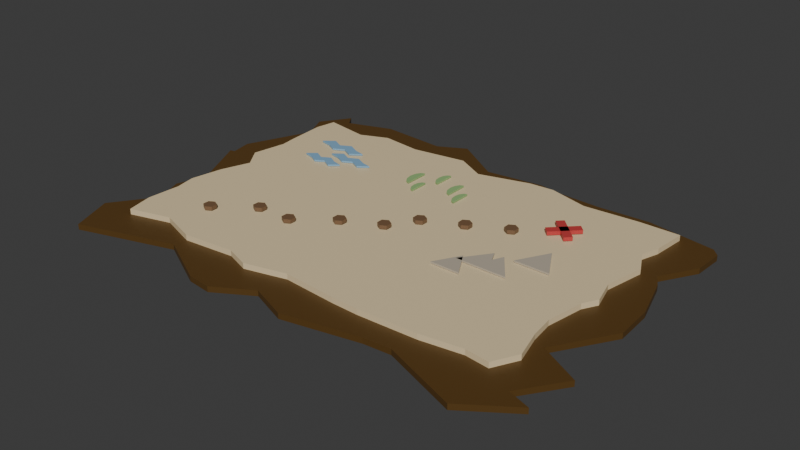 # Source: Map.blend  (saved by Blender 5.1.30; exported with 4.5.12 LTS)
import bpy
from mathutils import Matrix  # noqa: F401  (used for matrix-valued properties, if any)

bpy.ops.wm.read_factory_settings(use_empty=True)
scene = bpy.context.scene
scene.name = 'Scene'

# ---- collections
col_collection = bpy.data.collections.new('Collection'); scene.collection.children.link(col_collection)
col_r15_reference__hide_before_export = bpy.data.collections.new('!! R15 Reference (hide before export)'); scene.collection.children.link(col_r15_reference__hide_before_export)
col_scale_reference__hide_before_export = bpy.data.collections.new('!! Scale Reference (hide before export)'); scene.collection.children.link(col_scale_reference__hide_before_export)
col_your_asset = bpy.data.collections.new('Your Asset'); scene.collection.children.link(col_your_asset)

# ---- materials (node trees are filled in below, after node groups)
mat_m_burn = bpy.data.materials.new('M_Burn')
mat_m_burn.diffuse_color = (0.1, 0.05, 0.01, 1.0)
mat_m_parchment = bpy.data.materials.new('M_Parchment')
mat_m_parchment.diffuse_color = (0.78, 0.63, 0.38, 1.0)
mat_m_ink = bpy.data.materials.new('M_Ink')
mat_m_ink.diffuse_color = (0.18, 0.1, 0.05, 1.0)
mat_m_x = bpy.data.materials.new('M_X')
mat_m_x.diffuse_color = (0.55, 0.05, 0.05, 1.0)
mat_m_water = bpy.data.materials.new('M_Water')
mat_m_water.diffuse_color = (0.23, 0.43, 0.62, 1.0)
mat_m_grass = bpy.data.materials.new('M_Grass')
mat_m_grass.diffuse_color = (0.29, 0.48, 0.19, 1.0)
mat_m_mountain = bpy.data.materials.new('M_Mountain')
mat_m_mountain.diffuse_color = (0.48, 0.42, 0.33, 1.0)

# ---- material node trees
mat_m_burn.use_nodes = True; mat_m_burn.node_tree.nodes.clear()
_N = mat_m_burn.node_tree.nodes; _L = mat_m_burn.node_tree.links
n0 = _N.new('ShaderNodeBsdfPrincipled'); n0.name = 'Principled BSDF'; n0.location = (-200, 100)
n0.inputs[0].default_value = (0.1, 0.05, 0.01, 1.0)
n1 = _N.new('ShaderNodeOutputMaterial'); n1.name = 'Material Output'; n1.location = (200, 100)
_L.new(n0.outputs[0], n1.inputs[0])
n1.is_active_output = True
mat_m_parchment.use_nodes = True; mat_m_parchment.node_tree.nodes.clear()
_N = mat_m_parchment.node_tree.nodes; _L = mat_m_parchment.node_tree.links
n0 = _N.new('ShaderNodeBsdfPrincipled'); n0.name = 'Principled BSDF'; n0.location = (-200, 100)
n0.inputs[0].default_value = (0.78, 0.63, 0.38, 1.0)
n1 = _N.new('ShaderNodeOutputMaterial'); n1.name = 'Material Output'; n1.location = (200, 100)
_L.new(n0.outputs[0], n1.inputs[0])
n1.is_active_output = True
mat_m_ink.use_nodes = True; mat_m_ink.node_tree.nodes.clear()
_N = mat_m_ink.node_tree.nodes; _L = mat_m_ink.node_tree.links
n0 = _N.new('ShaderNodeBsdfPrincipled'); n0.name = 'Principled BSDF'; n0.location = (-200, 100)
n0.inputs[0].default_value = (0.18, 0.1, 0.05, 1.0)
n1 = _N.new('ShaderNodeOutputMaterial'); n1.name = 'Material Output'; n1.location = (200, 100)
_L.new(n0.outputs[0], n1.inputs[0])
n1.is_active_output = True
mat_m_x.use_nodes = True; mat_m_x.node_tree.nodes.clear()
_N = mat_m_x.node_tree.nodes; _L = mat_m_x.node_tree.links
n0 = _N.new('ShaderNodeBsdfPrincipled'); n0.name = 'Principled BSDF'; n0.location = (-200, 100)
n0.inputs[0].default_value = (0.55, 0.05, 0.05, 1.0)
n1 = _N.new('ShaderNodeOutputMaterial'); n1.name = 'Material Output'; n1.location = (200, 100)
_L.new(n0.outputs[0], n1.inputs[0])
n1.is_active_output = True
mat_m_water.use_nodes = True; mat_m_water.node_tree.nodes.clear()
_N = mat_m_water.node_tree.nodes; _L = mat_m_water.node_tree.links
n0 = _N.new('ShaderNodeBsdfPrincipled'); n0.name = 'Principled BSDF'; n0.location = (-200, 100)
n0.inputs[0].default_value = (0.23, 0.43, 0.62, 1.0)
n1 = _N.new('ShaderNodeOutputMaterial'); n1.name = 'Material Output'; n1.location = (200, 100)
_L.new(n0.outputs[0], n1.inputs[0])
n1.is_active_output = True
mat_m_grass.use_nodes = True; mat_m_grass.node_tree.nodes.clear()
_N = mat_m_grass.node_tree.nodes; _L = mat_m_grass.node_tree.links
n0 = _N.new('ShaderNodeBsdfPrincipled'); n0.name = 'Principled BSDF'; n0.location = (-200, 100)
n0.inputs[0].default_value = (0.29, 0.48, 0.19, 1.0)
n1 = _N.new('ShaderNodeOutputMaterial'); n1.name = 'Material Output'; n1.location = (200, 100)
_L.new(n0.outputs[0], n1.inputs[0])
n1.is_active_output = True
mat_m_mountain.use_nodes = True; mat_m_mountain.node_tree.nodes.clear()
_N = mat_m_mountain.node_tree.nodes; _L = mat_m_mountain.node_tree.links
n0 = _N.new('ShaderNodeBsdfPrincipled'); n0.name = 'Principled BSDF'; n0.location = (-200, 100)
n0.inputs[0].default_value = (0.48, 0.42, 0.33, 1.0)
n1 = _N.new('ShaderNodeOutputMaterial'); n1.name = 'Material Output'; n1.location = (200, 100)
_L.new(n0.outputs[0], n1.inputs[0])
n1.is_active_output = True

# ---- world
world_world = bpy.data.worlds.new('World'); scene.world = world_world
world_world.use_nodes = True; world_world.node_tree.nodes.clear()
_N = world_world.node_tree.nodes; _L = world_world.node_tree.links
n0 = _N.new('ShaderNodeOutputWorld'); n0.name = 'World Output'; n0.location = (200, 100)
n1 = _N.new('ShaderNodeBackground'); n1.name = 'Background'; n1.location = (-200, 100)
n1.inputs[0].default_value = (0.05088, 0.05088, 0.05088, 1.0)
_L.new(n1.outputs[0], n0.inputs[0])
n0.is_active_output = True
world_world.color = (0.05088, 0.05088, 0.05088)
world_world.sun_shadow_jitter_overblur = 0.0

# ---- meshes
me_map_burn = bpy.data.meshes.new('Map_Burn')
me_map_burn.from_pydata([(-2.472, -1.973, 0.0), (-2.155, -1.874, 0.0), (-1.424, -1.647, 0.0), (-0.846, -1.942, 0.0), (-0.5811, -1.971, 0.0), (-0.1827, -1.733, 0.0), (0.2212, -1.886, 0.0), (1.033, -1.713, 0.0), (1.318, -1.691, 0.0), (2.113, -1.983, 0.0), (2.611, -1.637, 0.0), (2.378, -1.558, 0.0), (2.687, -1.117, 0.0), (2.254, -0.8874, 0.0), (2.632, -0.2839, 0.0), (2.612, 0.1291, 0.0), (2.476, 0.6008, 0.0), (2.397, 0.7402, 0.0), (2.623, 1.123, 0.0), (2.639, 1.453, 0.0), (2.56, 1.537, 0.0), (1.822, 1.659, 0.0), (1.248, 1.631, 0.0), (0.7585, 1.653, 0.0), (0.5258, 1.697, 0.0), (-0.107, 1.619, 0.0), (-0.6586, 1.983, 0.0), (-0.968, 1.819, 0.0), (-1.706, 1.879, 0.0), (-2.21, 1.704, 0.0), (-2.297, 1.834, 0.0), (-2.514, 1.507, 0.0), (-2.371, 1.202, 0.0), (-2.678, 0.4803, 0.0), (-2.634, 0.2481, 0.0), (-2.687, 0.2357, 0.0), (-2.354, -0.4284, 0.0), (-2.464, -0.738, 0.0), (-2.335, -1.056, 0.0), (-2.66, -1.512, 0.0), (-2.472, -1.973, 0.06), (-2.155, -1.874, 0.06), (-1.424, -1.647, 0.06), (-0.846, -1.942, 0.06), (-0.5811, -1.971, 0.06), (-0.1827, -1.733, 0.06), (0.2212, -1.886, 0.06), (1.033, -1.713, 0.06), (1.318, -1.691, 0.06), (2.113, -1.983, 0.06), (2.611, -1.637, 0.06), (2.378, -1.558, 0.06), (2.687, -1.117, 0.06), (2.254, -0.8874, 0.06), (2.632, -0.2839, 0.06), (2.612, 0.1291, 0.06), (2.476, 0.6008, 0.06), (2.397, 0.7402, 0.06), (2.623, 1.123, 0.06), (2.639, 1.453, 0.06), (2.56, 1.537, 0.06), (1.822, 1.659, 0.06), (1.248, 1.631, 0.06), (0.7585, 1.653, 0.06), (0.5258, 1.697, 0.06), (-0.107, 1.619, 0.06), (-0.6586, 1.983, 0.06), (-0.968, 1.819, 0.06), (-1.706, 1.879, 0.06), (-2.21, 1.704, 0.06), (-2.297, 1.834, 0.06), (-2.514, 1.507, 0.06), (-2.371, 1.202, 0.06), (-2.678, 0.4803, 0.06), (-2.634, 0.2481, 0.06), (-2.687, 0.2357, 0.06), (-2.354, -0.4284, 0.06), (-2.464, -0.738, 0.06), (-2.335, -1.056, 0.06), (-2.66, -1.512, 0.06)], [], [(0, 1, 41, 40), (1, 2, 42, 41), (2, 3, 43, 42), (3, 4, 44, 43), (4, 5, 45, 44), (5, 6, 46, 45), (6, 7, 47, 46), (7, 8, 48, 47), (8, 9, 49, 48), (9, 10, 50, 49), (10, 11, 51, 50), (11, 12, 52, 51), (12, 13, 53, 52), (13, 14, 54, 53), (14, 15, 55, 54), (15, 16, 56, 55), (16, 17, 57, 56), (17, 18, 58, 57), (18, 19, 59, 58), (19, 20, 60, 59), (20, 21, 61, 60), (21, 22, 62, 61), (22, 23, 63, 62), (23, 24, 64, 63), (24, 25, 65, 64), (25, 26, 66, 65), (26, 27, 67, 66), (27, 28, 68, 67), (28, 29, 69, 68), (29, 30, 70, 69), (30, 31, 71, 70), (31, 32, 72, 71), (32, 33, 73, 72), (33, 34, 74, 73), (34, 35, 75, 74), (35, 36, 76, 75), (36, 37, 77, 76), (37, 38, 78, 77), (38, 39, 79, 78), (39, 0, 40, 79), (40, 41, 42, 43, 44, 45, 46, 47, 48, 49, 50, 51, 52, 53, 54, 55, 56, 57, 58, 59, 60, 61, 62, 63, 64, 65, 66, 67, 68, 69, 70, 71, 72, 73, 74, 75, 76, 77, 78, 79), (39, 38, 37, 36, 35, 34, 33, 32, 31, 30, 29, 28, 27, 26, 25, 24, 23, 22, 21, 20, 19, 18, 17, 16, 15, 14, 13, 12, 11, 10, 9, 8, 7, 6, 5, 4, 3, 2, 1, 0)])
me_map_burn.materials.append(mat_m_burn)
me_map_burn.update()
me_map_parchment = bpy.data.meshes.new('Map_Parchment')
me_map_parchment.from_pydata([(-2.211, -1.517, 0.0), (-1.762, -1.39, 0.0), (-1.355, -1.526, 0.0), (-0.7919, -1.468, 0.0), (-0.5292, -1.56, 0.0), (-0.08143, -1.444, 0.0), (0.4991, -1.485, 0.0), (0.7973, -1.493, 0.0), (1.428, -1.464, 0.0), (1.867, -1.397, 0.0), (2.119, -1.425, 0.0), (2.253, -1.168, 0.0), (2.17, -0.8532, 0.0), (2.139, -0.6005, 0.0), (2.207, -0.2026, 0.0), (2.292, -0.04673, 0.0), (2.217, 0.2303, 0.0), (2.299, 0.6627, 0.0), (2.176, 0.9104, 0.0), (2.238, 1.107, 0.0), (2.269, 1.478, 0.0), (1.828, 1.477, 0.0), (1.229, 1.435, 0.0), (0.7885, 1.556, 0.0), (0.5164, 1.537, 0.0), (-0.04186, 1.382, 0.0), (-0.3718, 1.56, 0.0), (-0.9742, 1.468, 0.0), (-1.422, 1.523, 0.0), (-1.726, 1.396, 0.0), (-2.228, 1.481, 0.0), (-2.27, 1.251, 0.0), (-2.239, 0.825, 0.0), (-2.216, 0.6346, 0.0), (-2.283, 0.2569, 0.0), (-2.124, 0.03057, 0.0), (-2.236, -0.2899, 0.0), (-2.299, -0.6425, 0.0), (-2.256, -0.8637, 0.0), (-2.277, -1.231, 0.0), (-2.211, -1.517, 0.06), (-1.762, -1.39, 0.06), (-1.355, -1.526, 0.06), (-0.7919, -1.468, 0.06), (-0.5292, -1.56, 0.06), (-0.08143, -1.444, 0.06), (0.4991, -1.485, 0.06), (0.7973, -1.493, 0.06), (1.428, -1.464, 0.06), (1.867, -1.397, 0.06), (2.119, -1.425, 0.06), (2.253, -1.168, 0.06), (2.17, -0.8532, 0.06), (2.139, -0.6005, 0.06), (2.207, -0.2026, 0.06), (2.292, -0.04673, 0.06), (2.217, 0.2303, 0.06), (2.299, 0.6627, 0.06), (2.176, 0.9104, 0.06), (2.238, 1.107, 0.06), (2.269, 1.478, 0.06), (1.828, 1.477, 0.06), (1.229, 1.435, 0.06), (0.7885, 1.556, 0.06), (0.5164, 1.537, 0.06), (-0.04186, 1.382, 0.06), (-0.3718, 1.56, 0.06), (-0.9742, 1.468, 0.06), (-1.422, 1.523, 0.06), (-1.726, 1.396, 0.06), (-2.228, 1.481, 0.06), (-2.27, 1.251, 0.06), (-2.239, 0.825, 0.06), (-2.216, 0.6346, 0.06), (-2.283, 0.2569, 0.06), (-2.124, 0.03057, 0.06), (-2.236, -0.2899, 0.06), (-2.299, -0.6425, 0.06), (-2.256, -0.8637, 0.06), (-2.277, -1.231, 0.06)], [], [(0, 1, 41, 40), (1, 2, 42, 41), (2, 3, 43, 42), (3, 4, 44, 43), (4, 5, 45, 44), (5, 6, 46, 45), (6, 7, 47, 46), (7, 8, 48, 47), (8, 9, 49, 48), (9, 10, 50, 49), (10, 11, 51, 50), (11, 12, 52, 51), (12, 13, 53, 52), (13, 14, 54, 53), (14, 15, 55, 54), (15, 16, 56, 55), (16, 17, 57, 56), (17, 18, 58, 57), (18, 19, 59, 58), (19, 20, 60, 59), (20, 21, 61, 60), (21, 22, 62, 61), (22, 23, 63, 62), (23, 24, 64, 63), (24, 25, 65, 64), (25, 26, 66, 65), (26, 27, 67, 66), (27, 28, 68, 67), (28, 29, 69, 68), (29, 30, 70, 69), (30, 31, 71, 70), (31, 32, 72, 71), (32, 33, 73, 72), (33, 34, 74, 73), (34, 35, 75, 74), (35, 36, 76, 75), (36, 37, 77, 76), (37, 38, 78, 77), (38, 39, 79, 78), (39, 0, 40, 79), (40, 41, 42, 43, 44, 45, 46, 47, 48, 49, 50, 51, 52, 53, 54, 55, 56, 57, 58, 59, 60, 61, 62, 63, 64, 65, 66, 67, 68, 69, 70, 71, 72, 73, 74, 75, 76, 77, 78, 79), (39, 38, 37, 36, 35, 34, 33, 32, 31, 30, 29, 28, 27, 26, 25, 24, 23, 22, 21, 20, 19, 18, 17, 16, 15, 14, 13, 12, 11, 10, 9, 8, 7, 6, 5, 4, 3, 2, 1, 0)])
me_map_parchment.materials.append(mat_m_parchment)
me_map_parchment.update()
me_map_dot_00_001 = bpy.data.meshes.new('Map_Dot_00.001')
me_map_dot_00_001.from_pydata([(-1.192e-07, 0.07, 0.0), (-1.192e-07, 0.07, 0.04), (0.06062, 0.035, 0.0), (0.06062, 0.035, 0.04), (0.06062, -0.035, 0.0), (0.06062, -0.035, 0.04), (-1.192e-07, -0.07, 0.0), (-1.192e-07, -0.07, 0.04), (-0.06062, -0.035, 0.0), (-0.06062, -0.035, 0.04), (-0.06062, 0.035, 0.0), (-0.06062, 0.035, 0.04)], [], [(0, 1, 3, 2), (2, 3, 5, 4), (4, 5, 7, 6), (6, 7, 9, 8), (3, 1, 11, 9, 7, 5), (8, 9, 11, 10), (10, 11, 1, 0), (0, 2, 4, 6, 8, 10)])
me_map_dot_00_001.materials.append(mat_m_ink)
me_map_dot_00_001.update()
me_map_dot_01 = bpy.data.meshes.new('Map_Dot_01')
me_map_dot_01.from_pydata([(0.0, 0.07, 0.0), (0.0, 0.07, 0.04), (0.06062, 0.035, 0.0), (0.06062, 0.035, 0.04), (0.06062, -0.035, 0.0), (0.06062, -0.035, 0.04), (0.0, -0.07, 0.0), (0.0, -0.07, 0.04), (-0.06062, -0.035, 0.0), (-0.06062, -0.035, 0.04), (-0.06062, 0.035, 0.0), (-0.06062, 0.035, 0.04)], [], [(0, 1, 3, 2), (2, 3, 5, 4), (4, 5, 7, 6), (6, 7, 9, 8), (3, 1, 11, 9, 7, 5), (8, 9, 11, 10), (10, 11, 1, 0), (0, 2, 4, 6, 8, 10)])
me_map_dot_01.materials.append(mat_m_ink)
me_map_dot_01.update()
me_map_dot_02 = bpy.data.meshes.new('Map_Dot_02')
me_map_dot_02.from_pydata([(-5.96e-08, 0.07, 0.0), (-5.96e-08, 0.07, 0.04), (0.06062, 0.035, 0.0), (0.06062, 0.035, 0.04), (0.06062, -0.035, 0.0), (0.06062, -0.035, 0.04), (-5.96e-08, -0.07, 0.0), (-5.96e-08, -0.07, 0.04), (-0.06062, -0.035, 0.0), (-0.06062, -0.035, 0.04), (-0.06062, 0.035, 0.0), (-0.06062, 0.035, 0.04)], [], [(0, 1, 3, 2), (2, 3, 5, 4), (4, 5, 7, 6), (6, 7, 9, 8), (3, 1, 11, 9, 7, 5), (8, 9, 11, 10), (10, 11, 1, 0), (0, 2, 4, 6, 8, 10)])
me_map_dot_02.materials.append(mat_m_ink)
me_map_dot_02.update()
me_map_dot_03 = bpy.data.meshes.new('Map_Dot_03')
me_map_dot_03.from_pydata([(0.0, 0.07, 0.0), (0.0, 0.07, 0.04), (0.06062, 0.035, 0.0), (0.06062, 0.035, 0.04), (0.06062, -0.035, 0.0), (0.06062, -0.035, 0.04), (0.0, -0.07, 0.0), (0.0, -0.07, 0.04), (-0.06062, -0.035, 0.0), (-0.06062, -0.035, 0.04), (-0.06062, 0.035, 0.0), (-0.06062, 0.035, 0.04)], [], [(0, 1, 3, 2), (2, 3, 5, 4), (4, 5, 7, 6), (6, 7, 9, 8), (3, 1, 11, 9, 7, 5), (8, 9, 11, 10), (10, 11, 1, 0), (0, 2, 4, 6, 8, 10)])
me_map_dot_03.materials.append(mat_m_ink)
me_map_dot_03.update()
me_map_dot_04 = bpy.data.meshes.new('Map_Dot_04')
me_map_dot_04.from_pydata([(0.0, 0.07, 0.0), (0.0, 0.07, 0.04), (0.06062, 0.035, 0.0), (0.06062, 0.035, 0.04), (0.06062, -0.035, 0.0), (0.06062, -0.035, 0.04), (0.0, -0.07, 0.0), (0.0, -0.07, 0.04), (-0.06062, -0.035, 0.0), (-0.06062, -0.035, 0.04), (-0.06062, 0.035, 0.0), (-0.06062, 0.035, 0.04)], [], [(0, 1, 3, 2), (2, 3, 5, 4), (4, 5, 7, 6), (6, 7, 9, 8), (3, 1, 11, 9, 7, 5), (8, 9, 11, 10), (10, 11, 1, 0), (0, 2, 4, 6, 8, 10)])
me_map_dot_04.materials.append(mat_m_ink)
me_map_dot_04.update()
me_map_dot_05 = bpy.data.meshes.new('Map_Dot_05')
me_map_dot_05.from_pydata([(0.0, 0.07, 0.0), (0.0, 0.07, 0.04), (0.06062, 0.035, 0.0), (0.06062, 0.035, 0.04), (0.06062, -0.035, 0.0), (0.06062, -0.035, 0.04), (0.0, -0.07, 0.0), (0.0, -0.07, 0.04), (-0.06062, -0.035, 0.0), (-0.06062, -0.035, 0.04), (-0.06062, 0.035, 0.0), (-0.06062, 0.035, 0.04)], [], [(0, 1, 3, 2), (2, 3, 5, 4), (4, 5, 7, 6), (6, 7, 9, 8), (3, 1, 11, 9, 7, 5), (8, 9, 11, 10), (10, 11, 1, 0), (0, 2, 4, 6, 8, 10)])
me_map_dot_05.materials.append(mat_m_ink)
me_map_dot_05.update()
me_map_dot_06 = bpy.data.meshes.new('Map_Dot_06')
me_map_dot_06.from_pydata([(0.0, 0.07, 0.0), (0.0, 0.07, 0.04), (0.06062, 0.035, 0.0), (0.06062, 0.035, 0.04), (0.06062, -0.035, 0.0), (0.06062, -0.035, 0.04), (0.0, -0.07, 0.0), (0.0, -0.07, 0.04), (-0.06062, -0.035, 0.0), (-0.06062, -0.035, 0.04), (-0.06062, 0.035, 0.0), (-0.06062, 0.035, 0.04)], [], [(0, 1, 3, 2), (2, 3, 5, 4), (4, 5, 7, 6), (6, 7, 9, 8), (3, 1, 11, 9, 7, 5), (8, 9, 11, 10), (10, 11, 1, 0), (0, 2, 4, 6, 8, 10)])
me_map_dot_06.materials.append(mat_m_ink)
me_map_dot_06.update()
me_map_dot_07 = bpy.data.meshes.new('Map_Dot_07')
me_map_dot_07.from_pydata([(0.0, 0.07, 0.0), (0.0, 0.07, 0.04), (0.06062, 0.035, 0.0), (0.06062, 0.035, 0.04), (0.06062, -0.035, 0.0), (0.06062, -0.035, 0.04), (0.0, -0.07, 0.0), (0.0, -0.07, 0.04), (-0.06062, -0.035, 0.0), (-0.06062, -0.035, 0.04), (-0.06062, 0.035, 0.0), (-0.06062, 0.035, 0.04)], [], [(0, 1, 3, 2), (2, 3, 5, 4), (4, 5, 7, 6), (6, 7, 9, 8), (3, 1, 11, 9, 7, 5), (8, 9, 11, 10), (10, 11, 1, 0), (0, 2, 4, 6, 8, 10)])
me_map_dot_07.materials.append(mat_m_ink)
me_map_dot_07.update()
me_map_x_a = bpy.data.meshes.new('Map_X_A')
me_map_x_a.from_pydata([(-0.09192, -0.1556, 0.0), (-0.09192, -0.1556, 0.04), (-0.1556, -0.09192, 0.0), (-0.1556, -0.09192, 0.04), (0.1556, 0.09192, 0.0), (0.1556, 0.09192, 0.04), (0.09192, 0.1556, 0.0), (0.09192, 0.1556, 0.04)], [], [(0, 1, 3, 2), (2, 3, 7, 6), (6, 7, 5, 4), (4, 5, 1, 0), (2, 6, 4, 0), (7, 3, 1, 5)])
me_map_x_a.materials.append(mat_m_x)
me_map_x_a.update()
me_map_x_b = bpy.data.meshes.new('Map_X_B')
me_map_x_b.from_pydata([(-0.1556, 0.09192, 0.0), (-0.1556, 0.09192, 0.04), (-0.09192, 0.1556, 0.0), (-0.09192, 0.1556, 0.04), (0.09192, -0.1556, 0.0), (0.09192, -0.1556, 0.04), (0.1556, -0.09192, 0.0), (0.1556, -0.09192, 0.04)], [], [(0, 1, 3, 2), (2, 3, 7, 6), (6, 7, 5, 4), (4, 5, 1, 0), (2, 6, 4, 0), (7, 3, 1, 5)])
me_map_x_b.materials.append(mat_m_x)
me_map_x_b.update()
me_map_water_0_001 = bpy.data.meshes.new('Map_Water_0.001')
me_map_water_0_001.from_pydata([(-0.3, 0.0, 0.0), (-0.18, 0.09, 0.0), (-0.06, 0.027, 0.0), (0.06, 0.09, 0.0), (0.18, 0.027, 0.0), (0.3, 0.0, 0.0), (0.18, -0.09, 0.0), (0.06, -0.027, 0.0), (-0.06, -0.09, 0.0), (-0.18, -0.027, 0.0), (-0.3, 0.0, 0.018), (-0.18, 0.09, 0.018), (-0.06, 0.027, 0.018), (0.06, 0.09, 0.018), (0.18, 0.027, 0.018), (0.3, 0.0, 0.018), (0.18, -0.09, 0.018), (0.06, -0.027, 0.018), (-0.06, -0.09, 0.018), (-0.18, -0.027, 0.018)], [], [(0, 10, 11, 1), (1, 11, 12, 2), (2, 12, 13, 3), (3, 13, 14, 4), (4, 14, 15, 5), (5, 15, 16, 6), (6, 16, 17, 7), (7, 17, 18, 8), (8, 18, 19, 9), (9, 19, 10, 0), (10, 19, 18, 17, 16, 15, 14, 13, 12, 11), (9, 0, 1, 2, 3, 4, 5, 6, 7, 8)])
me_map_water_0_001.materials.append(mat_m_water)
me_map_water_0_001.update()
me_map_water_1_001 = bpy.data.meshes.new('Map_Water_1.001')
me_map_water_1_001.from_pydata([(-0.275, 0.0, 0.0), (-0.165, 0.08, 0.0), (-0.055, 0.024, 0.0), (0.055, 0.08, 0.0), (0.165, 0.024, 0.0), (0.275, 0.0, 0.0), (0.165, -0.08, 0.0), (0.055, -0.024, 0.0), (-0.055, -0.08, 0.0), (-0.165, -0.024, 0.0), (-0.275, 0.0, 0.018), (-0.165, 0.08, 0.018), (-0.055, 0.024, 0.018), (0.055, 0.08, 0.018), (0.165, 0.024, 0.018), (0.275, 0.0, 0.018), (0.165, -0.08, 0.018), (0.055, -0.024, 0.018), (-0.055, -0.08, 0.018), (-0.165, -0.024, 0.018)], [], [(0, 10, 11, 1), (1, 11, 12, 2), (2, 12, 13, 3), (3, 13, 14, 4), (4, 14, 15, 5), (5, 15, 16, 6), (6, 16, 17, 7), (7, 17, 18, 8), (8, 18, 19, 9), (9, 19, 10, 0), (10, 19, 18, 17, 16, 15, 14, 13, 12, 11), (9, 0, 1, 2, 3, 4, 5, 6, 7, 8)])
me_map_water_1_001.materials.append(mat_m_water)
me_map_water_1_001.update()
me_map_water_2_001 = bpy.data.meshes.new('Map_Water_2.001')
me_map_water_2_001.from_pydata([(-0.25, -5.96e-08, 0.0), (-0.15, 0.08, 0.0), (-0.05, 0.024, 0.0), (0.05, 0.08, 0.0), (0.15, 0.024, 0.0), (0.25, -5.96e-08, 0.0), (0.15, -0.08, 0.0), (0.05, -0.024, 0.0), (-0.05, -0.08, 0.0), (-0.15, -0.024, 0.0), (-0.25, -5.96e-08, 0.018), (-0.15, 0.08, 0.018), (-0.05, 0.024, 0.018), (0.05, 0.08, 0.018), (0.15, 0.024, 0.018), (0.25, -5.96e-08, 0.018), (0.15, -0.08, 0.018), (0.05, -0.024, 0.018), (-0.05, -0.08, 0.018), (-0.15, -0.024, 0.018)], [], [(0, 10, 11, 1), (1, 11, 12, 2), (2, 12, 13, 3), (3, 13, 14, 4), (4, 14, 15, 5), (5, 15, 16, 6), (6, 16, 17, 7), (7, 17, 18, 8), (8, 18, 19, 9), (9, 19, 10, 0), (10, 19, 18, 17, 16, 15, 14, 13, 12, 11), (9, 0, 1, 2, 3, 4, 5, 6, 7, 8)])
me_map_water_2_001.materials.append(mat_m_water)
me_map_water_2_001.update()
me_map_grass_0_001 = bpy.data.meshes.new('Map_Grass_0.001')
me_map_grass_0_001.from_pydata([(0.042, 0.14, 0.0), (-2.98e-08, 0.1212, 0.0), (-0.03075, 0.07, 0.0), (-0.042, 0.0, 0.0), (-0.03075, -0.07, 0.0), (-2.98e-08, -0.1212, 0.0), (0.042, -0.14, 0.0), (0.042, -0.042, 0.0), (0.042, 0.14, 0.018), (-2.98e-08, 0.1212, 0.018), (-0.03075, 0.07, 0.018), (-0.042, 0.0, 0.018), (-0.03075, -0.07, 0.018), (-2.98e-08, -0.1212, 0.018), (0.042, -0.14, 0.018), (0.042, -0.042, 0.018)], [], [(0, 1, 9, 8), (1, 2, 10, 9), (2, 3, 11, 10), (3, 4, 12, 11), (4, 5, 13, 12), (5, 6, 14, 13), (6, 7, 15, 14), (7, 0, 8, 15), (8, 9, 10, 11, 12, 13, 14, 15), (7, 6, 5, 4, 3, 2, 1, 0)])
me_map_grass_0_001.materials.append(mat_m_grass)
me_map_grass_0_001.update()
me_map_grass_1_001 = bpy.data.meshes.new('Map_Grass_1.001')
me_map_grass_1_001.from_pydata([(0.036, 0.12, 0.0), (0.0, 0.1039, 0.0), (-0.02635, 0.06, 0.0), (-0.036, 0.0, 0.0), (-0.02635, -0.06, 0.0), (0.0, -0.1039, 0.0), (0.036, -0.12, 0.0), (0.036, -0.036, 0.0), (0.036, 0.12, 0.018), (0.0, 0.1039, 0.018), (-0.02635, 0.06, 0.018), (-0.036, 0.0, 0.018), (-0.02635, -0.06, 0.018), (0.0, -0.1039, 0.018), (0.036, -0.12, 0.018), (0.036, -0.036, 0.018)], [], [(0, 1, 9, 8), (1, 2, 10, 9), (2, 3, 11, 10), (3, 4, 12, 11), (4, 5, 13, 12), (5, 6, 14, 13), (6, 7, 15, 14), (7, 0, 8, 15), (8, 9, 10, 11, 12, 13, 14, 15), (7, 6, 5, 4, 3, 2, 1, 0)])
me_map_grass_1_001.materials.append(mat_m_grass)
me_map_grass_1_001.update()
me_map_grass_2_001 = bpy.data.meshes.new('Map_Grass_2.001')
me_map_grass_2_001.from_pydata([(0.039, 0.13, 0.0), (0.0, 0.1126, 0.0), (-0.02855, 0.065, 0.0), (-0.039, 0.0, 0.0), (-0.02855, -0.065, 0.0), (0.0, -0.1126, 0.0), (0.039, -0.13, 0.0), (0.039, -0.039, 0.0), (0.039, 0.13, 0.018), (0.0, 0.1126, 0.018), (-0.02855, 0.065, 0.018), (-0.039, 0.0, 0.018), (-0.02855, -0.065, 0.018), (0.0, -0.1126, 0.018), (0.039, -0.13, 0.018), (0.039, -0.039, 0.018)], [], [(0, 1, 9, 8), (1, 2, 10, 9), (2, 3, 11, 10), (3, 4, 12, 11), (4, 5, 13, 12), (5, 6, 14, 13), (6, 7, 15, 14), (7, 0, 8, 15), (8, 9, 10, 11, 12, 13, 14, 15), (7, 6, 5, 4, 3, 2, 1, 0)])
me_map_grass_2_001.materials.append(mat_m_grass)
me_map_grass_2_001.update()
me_map_grass_3_001 = bpy.data.meshes.new('Map_Grass_3.001')
me_map_grass_3_001.from_pydata([(0.033, 0.11, 0.0), (0.0, 0.09526, 0.0), (-0.02416, 0.055, 0.0), (-0.033, 0.0, 0.0), (-0.02416, -0.055, 0.0), (0.0, -0.09526, 0.0), (0.033, -0.11, 0.0), (0.033, -0.033, 0.0), (0.033, 0.11, 0.018), (0.0, 0.09526, 0.018), (-0.02416, 0.055, 0.018), (-0.033, 0.0, 0.018), (-0.02416, -0.055, 0.018), (0.0, -0.09526, 0.018), (0.033, -0.11, 0.018), (0.033, -0.033, 0.018)], [], [(0, 1, 9, 8), (1, 2, 10, 9), (2, 3, 11, 10), (3, 4, 12, 11), (4, 5, 13, 12), (5, 6, 14, 13), (6, 7, 15, 14), (7, 0, 8, 15), (8, 9, 10, 11, 12, 13, 14, 15), (7, 6, 5, 4, 3, 2, 1, 0)])
me_map_grass_3_001.materials.append(mat_m_grass)
me_map_grass_3_001.update()
me_map_grass_4_001 = bpy.data.meshes.new('Map_Grass_4.001')
me_map_grass_4_001.from_pydata([(0.036, 0.12, 0.0), (0.0, 0.1039, 0.0), (-0.02635, 0.06, 0.0), (-0.036, 0.0, 0.0), (-0.02635, -0.06, 0.0), (0.0, -0.1039, 0.0), (0.036, -0.12, 0.0), (0.036, -0.036, 0.0), (0.036, 0.12, 0.018), (0.0, 0.1039, 0.018), (-0.02635, 0.06, 0.018), (-0.036, 0.0, 0.018), (-0.02635, -0.06, 0.018), (0.0, -0.1039, 0.018), (0.036, -0.12, 0.018), (0.036, -0.036, 0.018)], [], [(0, 1, 9, 8), (1, 2, 10, 9), (2, 3, 11, 10), (3, 4, 12, 11), (4, 5, 13, 12), (5, 6, 14, 13), (6, 7, 15, 14), (7, 0, 8, 15), (8, 9, 10, 11, 12, 13, 14, 15), (7, 6, 5, 4, 3, 2, 1, 0)])
me_map_grass_4_001.materials.append(mat_m_grass)
me_map_grass_4_001.update()
me_map_mountain_0_002 = bpy.data.meshes.new('Map_Mountain_0.002')
me_map_mountain_0_002.from_pydata([(-0.275, -0.15, 0.0), (-0.055, 0.15, 0.0), (0.0, 0.03, 0.0), (0.055, 0.15, 0.0), (0.275, -0.15, 0.0), (-0.275, -0.15, 0.018), (-0.055, 0.15, 0.018), (0.0, 0.03, 0.018), (0.055, 0.15, 0.018), (0.275, -0.15, 0.018)], [], [(0, 5, 6, 1), (1, 6, 7, 2), (2, 7, 8, 3), (3, 8, 9, 4), (4, 9, 5, 0), (5, 9, 8, 7, 6), (4, 0, 1, 2, 3)])
me_map_mountain_0_002.materials.append(mat_m_mountain)
me_map_mountain_0_002.update()
me_map_mountain_1_002 = bpy.data.meshes.new('Map_Mountain_1.002')
me_map_mountain_1_002.from_pydata([(-0.19, -0.17, 0.0), (0.0, 0.17, 0.0), (0.19, -0.17, 0.0), (-0.19, -0.17, 0.018), (0.0, 0.17, 0.018), (0.19, -0.17, 0.018)], [], [(0, 3, 4, 1), (1, 4, 5, 2), (2, 5, 3, 0), (3, 5, 4), (2, 0, 1)])
me_map_mountain_1_002.materials.append(mat_m_mountain)
me_map_mountain_1_002.update()
me_map_mountain_2_002 = bpy.data.meshes.new('Map_Mountain_2.002')
me_map_mountain_2_002.from_pydata([(-0.16, -0.14, 0.0), (-5.96e-08, 0.14, 0.0), (0.16, -0.14, 0.0), (-0.16, -0.14, 0.018), (-5.96e-08, 0.14, 0.018), (0.16, -0.14, 0.018)], [], [(0, 3, 4, 1), (1, 4, 5, 2), (2, 5, 3, 0), (3, 5, 4), (2, 0, 1)])
me_map_mountain_2_002.materials.append(mat_m_mountain)
me_map_mountain_2_002.update()

# ---- objects
ob_grotto_map = bpy.data.objects.new('GROTTO_Map', None)
ob_map_burn = bpy.data.objects.new('Map_Burn', me_map_burn)
ob_map_parchment = bpy.data.objects.new('Map_Parchment', me_map_parchment)
ob_map_dot_00 = bpy.data.objects.new('Map_Dot_00', me_map_dot_00_001)
ob_map_dot_01 = bpy.data.objects.new('Map_Dot_01', me_map_dot_01)
ob_map_dot_02 = bpy.data.objects.new('Map_Dot_02', me_map_dot_02)
ob_map_dot_03 = bpy.data.objects.new('Map_Dot_03', me_map_dot_03)
ob_map_dot_04 = bpy.data.objects.new('Map_Dot_04', me_map_dot_04)
ob_map_dot_05 = bpy.data.objects.new('Map_Dot_05', me_map_dot_05)
ob_map_dot_06 = bpy.data.objects.new('Map_Dot_06', me_map_dot_06)
ob_map_dot_07 = bpy.data.objects.new('Map_Dot_07', me_map_dot_07)
ob_map_x_a = bpy.data.objects.new('Map_X_A', me_map_x_a)
ob_map_x_b = bpy.data.objects.new('Map_X_B', me_map_x_b)
ob_map_water_0 = bpy.data.objects.new('Map_Water_0', me_map_water_0_001)
ob_map_water_1 = bpy.data.objects.new('Map_Water_1', me_map_water_1_001)
ob_map_water_2 = bpy.data.objects.new('Map_Water_2', me_map_water_2_001)
ob_map_grass_0 = bpy.data.objects.new('Map_Grass_0', me_map_grass_0_001)
ob_map_grass_1 = bpy.data.objects.new('Map_Grass_1', me_map_grass_1_001)
ob_map_grass_2 = bpy.data.objects.new('Map_Grass_2', me_map_grass_2_001)
ob_map_grass_3 = bpy.data.objects.new('Map_Grass_3', me_map_grass_3_001)
ob_map_grass_4 = bpy.data.objects.new('Map_Grass_4', me_map_grass_4_001)
ob_map_mountain_0 = bpy.data.objects.new('Map_Mountain_0', me_map_mountain_0_002)
ob_map_mountain_1 = bpy.data.objects.new('Map_Mountain_1', me_map_mountain_1_002)
ob_map_mountain_2 = bpy.data.objects.new('Map_Mountain_2', me_map_mountain_2_002)

# ---- transforms, parenting, visibility, modifiers, constraints
ob_grotto_map.location = (0.0, 0.0, 0.0)
ob_map_burn.parent = ob_grotto_map
ob_map_burn.location = (0.04205, -0.01421, -0.06)
ob_map_parchment.parent = ob_grotto_map
ob_map_parchment.location = (0.003363, -0.0005934, 0.0)
ob_map_dot_00.parent = ob_grotto_map
ob_map_dot_00.location = (-1.6, -1.0, 0.07)
ob_map_dot_01.parent = ob_grotto_map
ob_map_dot_01.location = (-1.2, -0.7, 0.07)
ob_map_dot_02.parent = ob_grotto_map
ob_map_dot_02.location = (-0.8, -0.7, 0.07)
ob_map_dot_03.parent = ob_grotto_map
ob_map_dot_03.location = (-0.4, -0.4, 0.07)
ob_map_dot_04.parent = ob_grotto_map
ob_map_dot_04.location = (0.0, -0.2, 0.07)
ob_map_dot_05.parent = ob_grotto_map
ob_map_dot_05.location = (0.2, 0.1, 0.07)
ob_map_dot_06.parent = ob_grotto_map
ob_map_dot_06.location = (0.6, 0.3, 0.07)
ob_map_dot_07.parent = ob_grotto_map
ob_map_dot_07.location = (1.0, 0.5, 0.07)
ob_map_x_a.parent = ob_grotto_map
ob_map_x_a.location = (1.4, 0.8, 0.07)
ob_map_x_b.parent = ob_grotto_map
ob_map_x_b.location = (1.4, 0.8, 0.07)
ob_map_water_0.parent = ob_grotto_map
ob_map_water_0.location = (-1.6, 0.95, 0.065)
ob_map_water_1.parent = ob_grotto_map
ob_map_water_1.location = (-1.3, 0.75, 0.065)
ob_map_water_2.parent = ob_grotto_map
ob_map_water_2.location = (-1.55, 0.58, 0.065)
ob_map_grass_0.parent = ob_grotto_map
ob_map_grass_0.location = (-0.492, 0.85, 0.065)
ob_map_grass_1.parent = ob_grotto_map
ob_map_grass_1.location = (-0.236, 1.0, 0.065)
ob_map_grass_2.parent = ob_grotto_map
ob_map_grass_2.location = (0.011, 0.88, 0.065)
ob_map_grass_3.parent = ob_grotto_map
ob_map_grass_3.location = (-0.333, 0.7, 0.065)
ob_map_grass_4.parent = ob_grotto_map
ob_map_grass_4.location = (0.164, 0.75, 0.065)
ob_map_mountain_0.parent = ob_grotto_map
ob_map_mountain_0.location = (1.2, -0.13, 0.065)
ob_map_mountain_1.parent = ob_grotto_map
ob_map_mountain_1.location = (1.55, 0.19, 0.065)
ob_map_mountain_2.parent = ob_grotto_map
ob_map_mountain_2.location = (0.95, -0.34, 0.065)

# ---- collection membership
scene.collection.objects.link(ob_grotto_map)
col_collection.objects.link(ob_map_burn)
col_collection.objects.link(ob_map_parchment)
col_collection.objects.link(ob_map_dot_00)
col_collection.objects.link(ob_map_dot_01)
col_collection.objects.link(ob_map_dot_02)
col_collection.objects.link(ob_map_dot_03)
col_collection.objects.link(ob_map_dot_04)
col_collection.objects.link(ob_map_dot_05)
col_collection.objects.link(ob_map_dot_06)
col_collection.objects.link(ob_map_dot_07)
col_collection.objects.link(ob_map_x_a)
col_collection.objects.link(ob_map_x_b)
col_collection.objects.link(ob_map_water_0)
col_collection.objects.link(ob_map_water_1)
col_collection.objects.link(ob_map_water_2)
col_collection.objects.link(ob_map_grass_0)
col_collection.objects.link(ob_map_grass_1)
col_collection.objects.link(ob_map_grass_2)
col_collection.objects.link(ob_map_grass_3)
col_collection.objects.link(ob_map_grass_4)
col_collection.objects.link(ob_map_mountain_0)
col_collection.objects.link(ob_map_mountain_1)
col_collection.objects.link(ob_map_mountain_2)

# ---- scene / render settings (as saved in the file)
scene.frame_start = 1; scene.frame_end = 250; scene.frame_set(1)
scene.render.engine = 'BLENDER_EEVEE_NEXT'
scene.render.bake_bias = 0.0
scene.render.bake_samples = 0
scene.cycles.sampling_pattern = 'TABULATED_SOBOL'
scene.eevee.use_volume_custom_range = False
bpy.context.view_layer.update()

# ---- added for rendering (the .blend has no active camera and no usable light): camera, sun
cam_auto = bpy.data.cameras.new('AutoCamera')
cam_auto.lens = 50.0
cam_auto.sensor_width = 36.0
cam_auto.clip_end = 1000.0
ob_auto_camera = bpy.data.objects.new('AutoCamera', cam_auto)
scene.collection.objects.link(ob_auto_camera)
ob_auto_camera.location = (6.22246, -7.43071, 4.96933)
ob_auto_camera.rotation_euler = (1.09748, -7.21219e-08, 0.694738)
scene.camera = ob_auto_camera
light_auto_sun = bpy.data.lights.new('AutoSun', 'SUN')
light_auto_sun.energy = 3.0
light_auto_sun.angle = 0.0523599
ob_auto_sun = bpy.data.objects.new('AutoSun', light_auto_sun)
scene.collection.objects.link(ob_auto_sun)
ob_auto_sun.rotation_euler = (0.872665, 0.174533, 0.523599)
bpy.context.view_layer.update()
